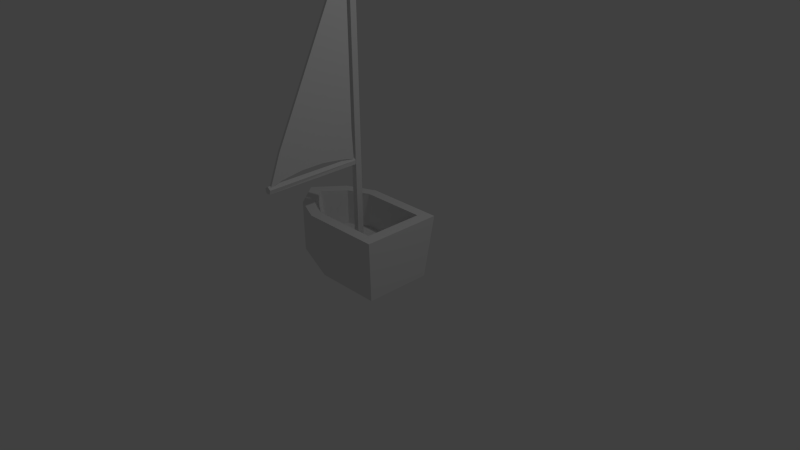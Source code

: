 # Source: boat.blend  (saved by Blender 2.72.0; exported with 4.5.12 LTS)
import bpy
from mathutils import Matrix  # noqa: F401  (used for matrix-valued properties, if any)

bpy.ops.wm.read_factory_settings(use_empty=True)
scene = bpy.context.scene
scene.name = 'Scene'

# ---- collections
col_collection_1 = bpy.data.collections.new('Collection 1'); scene.collection.children.link(col_collection_1)

# ---- materials (node trees are filled in below, after node groups)
mat_material = bpy.data.materials.new('Material')
mat_material.alpha_threshold = 0.0
mat_material.use_transparent_shadow = False
mat_material.roughness = 0.5
mat_material.line_color = (0.0, 0.0, 0.0, 1.0)

# ---- material node trees

# ---- world
world_world = bpy.data.worlds.new('World'); scene.world = world_world
world_world.color = (0.05088, 0.05088, 0.05088)
world_world.use_sun_shadow = False
world_world.sun_shadow_jitter_overblur = 0.0
world_world.cycles.sampling_method = 'MANUAL'
world_world.cycles.sample_map_resolution = 256

# ---- cameras
cam_camera = bpy.data.cameras.new('Camera')
cam_camera.clip_end = 100.0
cam_camera.lens = 35.0
cam_camera.sensor_width = 32.0
cam_camera.sensor_height = 18.0
cam_camera.ortho_scale = 7.314
cam_camera.dof.focus_distance = 0.0
cam_camera.dof.aperture_fstop = 128.0

# ---- lights
light_lamp = bpy.data.lights.new('Lamp', 'POINT')
light_lamp.transmission_factor = 0.0
light_lamp.cutoff_distance = 30.0
light_lamp.energy = 100.0
light_lamp.shadow_buffer_clip_start = 1.001
light_lamp.shadow_soft_size = 0.1
light_lamp.shadow_maximum_resolution = 0.006
light_lamp.use_absolute_resolution = True
light_lamp.cycles.use_multiple_importance_sampling = False

# ---- meshes
me_cube_001 = bpy.data.meshes.new('Cube.001')
me_cube_001.from_pydata([(-0.05647, -0.1937, -1.151), (-0.05647, 1.056, -1.147), (-0.02682, 1.056, -1.147), (-0.02682, -0.1937, -1.151), (-0.05647, 1.087, 1.5), (-0.02682, 1.087, 1.5), (-0.05647, 1.038, 0.1757), (-0.05647, 0.4222, -1.063), (-0.02682, 1.038, 0.1757), (-0.05647, 0.4222, 0.1757), (-0.02682, 0.4222, 0.1757), (-0.02682, 0.4222, -1.063), (-0.05647, 1.038, -0.4437), (-0.05647, 0.1142, -1.083), (-0.04165, 1.087, 1.5), (-0.02682, 1.038, -0.4437), (-0.04165, 1.056, -1.147), (-0.05647, 0.1142, -0.4437), (-0.02682, 0.1142, -0.4437), (-0.02682, 0.7301, -1.083), (-0.04165, -0.1937, -1.151), (-0.05647, 1.038, 0.7951), (-0.05647, 0.7301, -1.083), (-0.02682, 1.038, 0.7951), (-0.05647, 0.7301, 0.7951), (-0.02682, 0.7301, 0.7951), (-0.02682, 0.1142, -1.083), (-0.04165, 0.4222, 0.1757), (-0.04165, 0.4222, -1.063), (-0.02682, 0.4222, -0.4437), (-0.02682, 0.7301, -0.4437), (-0.02682, 0.7301, 0.1757), (-0.04165, 1.038, 0.1757), (-0.05647, 0.7301, 0.1757), (-0.05647, 0.7301, -0.4437), (-0.05647, 0.4222, -0.4437), (-0.04165, 1.038, 0.7951), (-0.04165, 0.1142, -1.083), (-0.04165, 0.7301, 0.7951), (-0.04165, 0.1142, -0.4437), (-0.04165, 0.7301, -1.083), (-0.04165, 1.038, -0.4437), (-0.05647, 1.038, -0.7534), (-0.05647, -0.03976, -1.105), (-0.03424, 1.087, 1.5), (-0.02682, 1.038, -0.7534), (-0.04906, 1.056, -1.147), (-0.05647, -0.03976, -0.7534), (-0.02682, -0.03976, -0.7534), (-0.02682, 0.8841, -1.105), (-0.03424, -0.1937, -1.151), (-0.05647, 1.038, 0.4854), (-0.05647, 0.5761, -1.063), (-0.02682, 1.038, 0.4854), (-0.05647, 0.5761, 0.4854), (-0.02682, 0.5761, 0.4854), (-0.02682, 0.2682, -1.063), (-0.03424, 0.4222, 0.1757), (-0.03424, 0.4222, -1.063), (-0.02682, 0.4222, -0.134), (-0.02682, 0.8841, -0.134), (-0.02682, 0.8841, 0.1757), (-0.04906, 1.038, 0.1757), (-0.05647, 0.5761, 0.1757), (-0.05647, 0.5761, -0.7534), (-0.05647, 0.4222, -0.7534), (-0.05647, 1.038, -0.134), (-0.05647, 0.2682, -1.063), (-0.04906, 1.087, 1.5), (-0.02682, 1.038, -0.134), (-0.03424, 1.056, -1.147), (-0.05647, 0.2682, -0.134), (-0.02682, 0.2682, -0.134), (-0.02682, 0.5761, -1.063), (-0.04906, -0.1937, -1.151), (-0.05647, 1.052, 1.105), (-0.05647, 0.8841, -1.105), (-0.02682, 1.052, 1.105), (-0.05647, 0.8841, 1.105), (-0.02682, 0.8841, 1.105), (-0.02682, -0.03976, -1.105), (-0.04906, 0.4222, 0.1757), (-0.04906, 0.4222, -1.063), (-0.02682, 0.4222, -0.7534), (-0.02682, 0.5761, -0.7534), (-0.02682, 0.5761, 0.1757), (-0.03424, 1.038, 0.1757), (-0.05647, 0.8841, 0.1757), (-0.05647, 0.8841, -0.134), (-0.05647, 0.4222, -0.134), (-0.05647, 0.2682, -0.4437), (-0.05647, 0.2682, -0.7534), (-0.05647, 0.1142, -0.7534), (-0.05647, 0.5761, -0.134), (-0.05647, 0.7301, -0.134), (-0.05647, 0.5761, -0.4437), (-0.05647, 0.8841, 0.7951), (-0.05647, 0.8841, 0.4854), (-0.05647, 0.7301, 0.4854), (-0.04165, 1.038, 0.4854), (-0.04165, 1.052, 1.105), (-0.04906, 1.038, 0.7951), (-0.03424, 1.038, 0.7951), (-0.02682, 0.7301, 0.4854), (-0.02682, 0.8841, 0.4854), (-0.02682, 0.8841, 0.7951), (-0.02682, 0.5761, -0.134), (-0.02682, 0.5761, -0.4437), (-0.02682, 0.7301, -0.134), (-0.02682, 0.1142, -0.7534), (-0.02682, 0.2682, -0.7534), (-0.02682, 0.2682, -0.4437), (-0.03424, 0.1142, -1.083), (-0.04906, 0.1142, -1.083), (-0.04165, -0.03976, -1.105), (-0.04165, 0.2682, -1.063), (-0.04165, 0.5761, 0.4854), (-0.04165, 0.8841, 1.105), (-0.03424, 0.7301, 0.7951), (-0.04906, 0.7301, 0.7951), (-0.04165, -0.03976, -0.7534), (-0.04165, 0.2682, -0.134), (-0.03424, 0.1142, -0.4437), (-0.04906, 0.1142, -0.4437), (-0.03424, 0.7301, -1.083), (-0.04906, 0.7301, -1.083), (-0.04165, 0.5761, -1.063), (-0.04165, 0.8841, -1.105), (-0.02682, 0.7301, -0.7534), (-0.02682, 0.8841, -0.7534), (-0.02682, 0.8841, -0.4437), (-0.04165, 1.038, -0.7534), (-0.04165, 1.038, -0.134), (-0.04906, 1.038, -0.4437), (-0.03424, 1.038, -0.4437), (-0.05647, 0.8841, -0.4437), (-0.05647, 0.8841, -0.7534), (-0.05647, 0.7301, -0.7534), (-0.03424, 1.038, -0.134), (-0.04906, 1.038, -0.134), (-0.04906, 1.038, -0.7534), (-0.04906, 0.8841, -1.105), (-0.04906, 0.5761, -1.063), (-0.03424, 0.5761, -1.063), (-0.04906, 0.2682, -0.134), (-0.03424, 0.2682, -0.134), (-0.03424, -0.03976, -0.7534), (-0.04906, 0.8841, 1.105), (-0.03424, 0.8841, 1.105), (-0.03424, 0.5761, 0.4854), (-0.04906, 0.2682, -1.063), (-0.04906, -0.03976, -1.105), (-0.03424, -0.03976, -1.105), (-0.03424, 1.052, 1.105), (-0.04906, 1.052, 1.105), (-0.04906, 1.038, 0.4854), (-0.03424, 1.038, 0.4854), (-0.03424, 0.2682, -1.063), (-0.04906, 0.5761, 0.4854), (-0.04906, -0.03976, -0.7534), (-0.03424, 0.8841, -1.105), (-0.03424, 1.038, -0.7534)], [], [(1, 76, 42), (161, 45, 2, 70), (2, 45, 49), (160, 70, 2, 49), (159, 47, 0, 74), (158, 54, 9, 81), (157, 58, 11, 56), (11, 83, 56), (11, 84, 83), (8, 53, 61), (156, 53, 8, 86), (6, 87, 51), (6, 88, 87), (7, 67, 65), (35, 90, 89), (35, 91, 90), (13, 43, 92), (33, 93, 63), (33, 94, 93), (34, 64, 95), (21, 96, 75), (21, 97, 96), (33, 63, 98), (155, 99, 32, 62), (154, 100, 36, 101), (153, 77, 23, 102), (31, 103, 85), (31, 104, 103), (23, 77, 105), (29, 106, 59), (29, 107, 106), (30, 60, 108), (26, 109, 80), (26, 110, 109), (29, 59, 111), (152, 112, 26, 80), (151, 113, 37, 114), (150, 82, 28, 115), (149, 116, 27, 57), (148, 117, 38, 118), (147, 78, 24, 119), (146, 120, 20, 50), (145, 121, 39, 122), (144, 71, 17, 123), (143, 124, 19, 73), (142, 125, 40, 126), (141, 46, 16, 127), (19, 128, 73), (19, 129, 128), (15, 69, 130), (140, 131, 16, 46), (139, 132, 41, 133), (138, 69, 15, 134), (12, 135, 66), (12, 136, 135), (22, 52, 137), (137, 64, 34), (137, 52, 64), (52, 7, 64), (135, 137, 34), (135, 136, 137), (136, 22, 137), (66, 88, 6), (66, 135, 88), (135, 34, 88), (132, 138, 134, 41), (32, 86, 138, 132), (86, 8, 69, 138), (66, 139, 133, 12), (6, 62, 139, 66), (62, 32, 132, 139), (42, 140, 46, 1), (12, 133, 140, 42), (133, 41, 131, 140), (130, 60, 30), (130, 69, 60), (69, 8, 60), (128, 130, 30), (128, 129, 130), (129, 15, 130), (73, 84, 11), (73, 128, 84), (128, 30, 84), (125, 141, 127, 40), (22, 76, 141, 125), (76, 1, 46, 141), (82, 142, 126, 28), (7, 52, 142, 82), (52, 22, 125, 142), (58, 143, 73, 11), (28, 126, 143, 58), (126, 40, 124, 143), (121, 144, 123, 39), (27, 81, 144, 121), (81, 9, 71, 144), (72, 145, 122, 18), (10, 57, 145, 72), (57, 27, 121, 145), (48, 146, 50, 3), (18, 122, 146, 48), (122, 39, 120, 146), (117, 147, 119, 38), (14, 68, 147, 117), (68, 4, 78, 147), (79, 148, 118, 25), (5, 44, 148, 79), (44, 14, 117, 148), (55, 149, 57, 10), (25, 118, 149, 55), (118, 38, 116, 149), (113, 150, 115, 37), (13, 67, 150, 113), (67, 7, 82, 150), (74, 151, 114, 20), (0, 43, 151, 74), (43, 13, 113, 151), (50, 152, 80, 3), (20, 114, 152, 50), (114, 37, 112, 152), (111, 72, 18), (111, 59, 72), (59, 10, 72), (109, 111, 18), (109, 110, 111), (110, 29, 111), (80, 48, 3), (80, 109, 48), (109, 18, 48), (108, 61, 31), (108, 60, 61), (60, 8, 61), (106, 108, 31), (106, 107, 108), (107, 30, 108), (59, 85, 10), (59, 106, 85), (106, 31, 85), (105, 79, 25), (105, 77, 79), (77, 5, 79), (103, 105, 25), (103, 104, 105), (104, 23, 105), (85, 55, 10), (85, 103, 55), (103, 25, 55), (100, 153, 102, 36), (14, 44, 153, 100), (44, 5, 77, 153), (75, 154, 101, 21), (4, 68, 154, 75), (68, 14, 100, 154), (51, 155, 62, 6), (21, 101, 155, 51), (101, 36, 99, 155), (98, 54, 24), (98, 63, 54), (63, 9, 54), (96, 98, 24), (96, 97, 98), (97, 33, 98), (75, 78, 4), (75, 96, 78), (96, 24, 78), (95, 65, 35), (95, 64, 65), (64, 7, 65), (93, 95, 35), (93, 94, 95), (94, 34, 95), (63, 89, 9), (63, 93, 89), (93, 35, 89), (92, 47, 17), (92, 43, 47), (43, 0, 47), (90, 92, 17), (90, 91, 92), (91, 13, 92), (89, 71, 9), (89, 90, 71), (90, 17, 71), (65, 91, 35), (65, 67, 91), (67, 13, 91), (87, 94, 33), (87, 88, 94), (88, 34, 94), (51, 97, 21), (51, 87, 97), (87, 33, 97), (99, 156, 86, 32), (36, 102, 156, 99), (102, 23, 53, 156), (61, 104, 31), (61, 53, 104), (53, 23, 104), (83, 107, 29), (83, 84, 107), (84, 30, 107), (56, 110, 26), (56, 83, 110), (83, 29, 110), (112, 157, 56, 26), (37, 115, 157, 112), (115, 28, 58, 157), (116, 158, 81, 27), (38, 119, 158, 116), (119, 24, 54, 158), (120, 159, 74, 20), (39, 123, 159, 120), (123, 17, 47, 159), (124, 160, 49, 19), (40, 127, 160, 124), (127, 16, 70, 160), (49, 129, 19), (49, 45, 129), (45, 15, 129), (131, 161, 70, 16), (41, 134, 161, 131), (134, 15, 45, 161), (42, 136, 12), (42, 76, 136), (76, 22, 136)])
_uv = me_cube_001.uv_layers.new(name='UVMap')
_uv.uv.foreach_set('vector', [0.5289, 0.5247, 0.5247, 0.5239, 0.5283, 0.5165, 0.5297, 0.4773, 0.5296, 0.4773, 0.5296, 0.469, 0.5297, 0.469, 0.4989, 0.4694, 0.4984, 0.4777, 0.4948, 0.4703, 0.5308, 0.4726, 0.5308, 0.469, 0.531, 0.469, 0.531, 0.4726, 0.5294, 0.522, 0.5296, 0.522, 0.5296, 0.531, 0.5294, 0.531, 0.5294, 0.4929, 0.5296, 0.4929, 0.5296, 0.5002, 0.5294, 0.5002, 0.5308, 0.4856, 0.5308, 0.4823, 0.531, 0.4823, 0.531, 0.4856, 0.4837, 0.471, 0.4837, 0.4775, 0.4801, 0.471, 0.4837, 0.471, 0.4873, 0.4776, 0.4837, 0.4775, 0.4981, 0.4972, 0.4981, 0.5038, 0.4945, 0.4972, 0.5297, 0.5034, 0.5296, 0.5034, 0.5296, 0.4968, 0.5297, 0.4968, 0.5281, 0.4969, 0.5244, 0.4969, 0.528, 0.4904, 0.5281, 0.4969, 0.5245, 0.5035, 0.5244, 0.4969, 0.5137, 0.5231, 0.51, 0.5232, 0.5136, 0.5166, 0.5135, 0.5101, 0.5098, 0.5101, 0.5134, 0.5036, 0.5135, 0.5101, 0.5099, 0.5166, 0.5098, 0.5101, 0.5063, 0.5236, 0.5026, 0.5241, 0.5062, 0.5167, 0.5207, 0.497, 0.5171, 0.5035, 0.517, 0.497, 0.5207, 0.497, 0.5208, 0.5035, 0.5171, 0.5035, 0.5209, 0.51, 0.5173, 0.5166, 0.5172, 0.5101, 0.5279, 0.4839, 0.5242, 0.4839, 0.5281, 0.4773, 0.5279, 0.4839, 0.5243, 0.4904, 0.5242, 0.4839, 0.5207, 0.497, 0.517, 0.497, 0.5206, 0.4905, 0.5301, 0.5034, 0.5299, 0.5034, 0.5299, 0.4968, 0.5301, 0.4968, 0.5301, 0.5164, 0.5299, 0.5164, 0.5299, 0.5099, 0.5301, 0.5099, 0.5297, 0.5164, 0.5296, 0.5164, 0.5296, 0.5099, 0.5297, 0.5099, 0.4908, 0.4972, 0.4907, 0.5037, 0.4871, 0.4971, 0.4908, 0.4972, 0.4944, 0.5037, 0.4907, 0.5037, 0.498, 0.5103, 0.4982, 0.5168, 0.4943, 0.5102, 0.4836, 0.4841, 0.4872, 0.4906, 0.4835, 0.4906, 0.4836, 0.4841, 0.4873, 0.4841, 0.4872, 0.4906, 0.4909, 0.4841, 0.4945, 0.4907, 0.4909, 0.4906, 0.4764, 0.4705, 0.4763, 0.4775, 0.4727, 0.47, 0.4764, 0.4705, 0.48, 0.4775, 0.4763, 0.4775, 0.4836, 0.4841, 0.4835, 0.4906, 0.4799, 0.484, 0.5308, 0.4921, 0.5308, 0.4888, 0.531, 0.4888, 0.531, 0.4921, 0.5305, 0.4921, 0.5305, 0.4888, 0.5306, 0.4888, 0.5306, 0.4921, 0.5305, 0.4856, 0.5305, 0.4823, 0.5306, 0.4823, 0.5306, 0.4856, 0.529, 0.4929, 0.5292, 0.4929, 0.5292, 0.5002, 0.529, 0.5002, 0.529, 0.4784, 0.5292, 0.4784, 0.5292, 0.4856, 0.529, 0.4856, 0.5294, 0.4784, 0.5296, 0.4784, 0.5296, 0.4856, 0.5294, 0.4856, 0.529, 0.522, 0.5292, 0.522, 0.5292, 0.531, 0.529, 0.531, 0.529, 0.5075, 0.5292, 0.5075, 0.5292, 0.5148, 0.529, 0.5148, 0.5294, 0.5075, 0.5296, 0.5075, 0.5296, 0.5148, 0.5294, 0.5148, 0.5308, 0.4791, 0.5308, 0.4759, 0.531, 0.4759, 0.531, 0.4791, 0.5305, 0.4791, 0.5305, 0.4759, 0.5306, 0.4759, 0.5306, 0.4791, 0.5305, 0.4726, 0.5305, 0.469, 0.5306, 0.469, 0.5306, 0.4726, 0.4911, 0.4707, 0.491, 0.4776, 0.4874, 0.4711, 0.4911, 0.4707, 0.4947, 0.4777, 0.491, 0.4776, 0.4983, 0.4842, 0.4982, 0.4907, 0.4946, 0.4842, 0.5301, 0.4773, 0.5299, 0.4773, 0.5299, 0.469, 0.5301, 0.469, 0.5301, 0.4903, 0.5299, 0.4903, 0.5299, 0.4838, 0.5301, 0.4838, 0.5297, 0.4903, 0.5296, 0.4903, 0.5296, 0.4838, 0.5297, 0.4838, 0.5282, 0.5099, 0.5245, 0.51, 0.5281, 0.5034, 0.5282, 0.5099, 0.5246, 0.5165, 0.5245, 0.51, 0.521, 0.5235, 0.5173, 0.5231, 0.5209, 0.5165, 0.5209, 0.5165, 0.5173, 0.5166, 0.5209, 0.51, 0.5209, 0.5165, 0.5173, 0.5231, 0.5173, 0.5166, 0.5173, 0.5231, 0.5137, 0.5231, 0.5173, 0.5166, 0.5245, 0.51, 0.5209, 0.5165, 0.5209, 0.51, 0.5245, 0.51, 0.5246, 0.5165, 0.5209, 0.5165, 0.5246, 0.5165, 0.521, 0.5235, 0.5209, 0.5165, 0.5281, 0.5034, 0.5245, 0.5035, 0.5281, 0.4969, 0.5281, 0.5034, 0.5245, 0.51, 0.5245, 0.5035, 0.5245, 0.51, 0.5209, 0.51, 0.5245, 0.5035, 0.5299, 0.4903, 0.5297, 0.4903, 0.5297, 0.4838, 0.5299, 0.4838, 0.5299, 0.4968, 0.5297, 0.4968, 0.5297, 0.4903, 0.5299, 0.4903, 0.5297, 0.4968, 0.5296, 0.4968, 0.5296, 0.4903, 0.5297, 0.4903, 0.5303, 0.4903, 0.5301, 0.4903, 0.5301, 0.4838, 0.5303, 0.4838, 0.5303, 0.4968, 0.5301, 0.4968, 0.5301, 0.4903, 0.5303, 0.4903, 0.5301, 0.4968, 0.5299, 0.4968, 0.5299, 0.4903, 0.5301, 0.4903, 0.5303, 0.4773, 0.5301, 0.4773, 0.5301, 0.469, 0.5303, 0.469, 0.5303, 0.4838, 0.5301, 0.4838, 0.5301, 0.4773, 0.5303, 0.4773, 0.5301, 0.4838, 0.5299, 0.4838, 0.5299, 0.4773, 0.5301, 0.4773, 0.4946, 0.4842, 0.4945, 0.4907, 0.4909, 0.4841, 0.4946, 0.4842, 0.4982, 0.4907, 0.4945, 0.4907, 0.4982, 0.4907, 0.4981, 0.4972, 0.4945, 0.4907, 0.491, 0.4776, 0.4946, 0.4842, 0.4909, 0.4841, 0.491, 0.4776, 0.4947, 0.4777, 0.4946, 0.4842, 0.4947, 0.4777, 0.4983, 0.4842, 0.4946, 0.4842, 0.4874, 0.4711, 0.4873, 0.4776, 0.4837, 0.471, 0.4874, 0.4711, 0.491, 0.4776, 0.4873, 0.4776, 0.491, 0.4776, 0.4909, 0.4841, 0.4873, 0.4776, 0.5305, 0.4759, 0.5305, 0.4726, 0.5306, 0.4726, 0.5306, 0.4759, 0.5303, 0.4759, 0.5303, 0.4726, 0.5305, 0.4726, 0.5305, 0.4759, 0.5303, 0.4726, 0.5303, 0.469, 0.5305, 0.469, 0.5305, 0.4726, 0.5305, 0.4823, 0.5305, 0.4791, 0.5306, 0.4791, 0.5306, 0.4823, 0.5303, 0.4823, 0.5303, 0.4791, 0.5305, 0.4791, 0.5305, 0.4823, 0.5303, 0.4791, 0.5303, 0.4759, 0.5305, 0.4759, 0.5305, 0.4791, 0.5308, 0.4823, 0.5308, 0.4791, 0.531, 0.4791, 0.531, 0.4823, 0.5306, 0.4823, 0.5306, 0.4791, 0.5308, 0.4791, 0.5308, 0.4823, 0.5306, 0.4791, 0.5306, 0.4759, 0.5308, 0.4759, 0.5308, 0.4791, 0.5292, 0.5075, 0.5294, 0.5075, 0.5294, 0.5148, 0.5292, 0.5148, 0.5292, 0.5002, 0.5294, 0.5002, 0.5294, 0.5075, 0.5292, 0.5075, 0.5294, 0.5002, 0.5296, 0.5002, 0.5296, 0.5075, 0.5294, 0.5075, 0.5289, 0.5075, 0.529, 0.5075, 0.529, 0.5148, 0.5289, 0.5148, 0.5289, 0.5002, 0.529, 0.5002, 0.529, 0.5075, 0.5289, 0.5075, 0.529, 0.5002, 0.5292, 0.5002, 0.5292, 0.5075, 0.529, 0.5075, 0.5289, 0.522, 0.529, 0.522, 0.529, 0.531, 0.5289, 0.531, 0.5289, 0.5148, 0.529, 0.5148, 0.529, 0.522, 0.5289, 0.522, 0.529, 0.5148, 0.5292, 0.5148, 0.5292, 0.522, 0.529, 0.522, 0.5292, 0.4784, 0.5294, 0.4784, 0.5294, 0.4856, 0.5292, 0.4856, 0.5292, 0.469, 0.5294, 0.469, 0.5294, 0.4784, 0.5292, 0.4784, 0.5294, 0.469, 0.5296, 0.469, 0.5296, 0.4784, 0.5294, 0.4784, 0.5289, 0.4784, 0.529, 0.4784, 0.529, 0.4856, 0.5289, 0.4856, 0.5289, 0.469, 0.529, 0.469, 0.529, 0.4784, 0.5289, 0.4784, 0.529, 0.469, 0.5292, 0.469, 0.5292, 0.4784, 0.529, 0.4784, 0.5289, 0.4929, 0.529, 0.4929, 0.529, 0.5002, 0.5289, 0.5002, 0.5289, 0.4856, 0.529, 0.4856, 0.529, 0.4929, 0.5289, 0.4929, 0.529, 0.4856, 0.5292, 0.4856, 0.5292, 0.4929, 0.529, 0.4929, 0.5305, 0.4888, 0.5305, 0.4856, 0.5306, 0.4856, 0.5306, 0.4888, 0.5303, 0.4888, 0.5303, 0.4856, 0.5305, 0.4856, 0.5305, 0.4888, 0.5303, 0.4856, 0.5303, 0.4823, 0.5305, 0.4823, 0.5305, 0.4856, 0.5305, 0.4953, 0.5305, 0.4921, 0.5306, 0.4921, 0.5306, 0.4953, 0.5303, 0.4953, 0.5303, 0.4921, 0.5305, 0.4921, 0.5305, 0.4953, 0.5303, 0.4921, 0.5303, 0.4888, 0.5305, 0.4888, 0.5305, 0.4921, 0.5308, 0.4953, 0.5308, 0.4921, 0.531, 0.4921, 0.531, 0.4953, 0.5306, 0.4953, 0.5306, 0.4921, 0.5308, 0.4921, 0.5308, 0.4953, 0.5306, 0.4921, 0.5306, 0.4888, 0.5308, 0.4888, 0.5308, 0.4921, 0.4799, 0.484, 0.4798, 0.4905, 0.4762, 0.484, 0.4799, 0.484, 0.4835, 0.4906, 0.4798, 0.4905, 0.4835, 0.4906, 0.4834, 0.4971, 0.4798, 0.4905, 0.4763, 0.4775, 0.4799, 0.484, 0.4762, 0.484, 0.4763, 0.4775, 0.48, 0.4775, 0.4799, 0.484, 0.48, 0.4775, 0.4836, 0.4841, 0.4799, 0.484, 0.4727, 0.47, 0.4726, 0.4774, 0.469, 0.469, 0.4727, 0.47, 0.4763, 0.4775, 0.4726, 0.4774, 0.4763, 0.4775, 0.4762, 0.484, 0.4726, 0.4774, 0.4909, 0.4906, 0.4945, 0.4972, 0.4908, 0.4972, 0.4909, 0.4906, 0.4945, 0.4907, 0.4945, 0.4972, 0.4945, 0.4907, 0.4981, 0.4972, 0.4945, 0.4972, 0.4872, 0.4906, 0.4909, 0.4906, 0.4908, 0.4972, 0.4872, 0.4906, 0.4873, 0.4841, 0.4909, 0.4906, 0.4873, 0.4841, 0.4909, 0.4841, 0.4909, 0.4906, 0.4835, 0.4906, 0.4871, 0.4971, 0.4834, 0.4971, 0.4835, 0.4906, 0.4872, 0.4906, 0.4871, 0.4971, 0.4872, 0.4906, 0.4908, 0.4972, 0.4871, 0.4971, 0.4943, 0.5102, 0.4942, 0.5168, 0.4906, 0.5102, 0.4943, 0.5102, 0.4982, 0.5168, 0.4942, 0.5168, 0.4982, 0.5168, 0.4989, 0.5251, 0.4942, 0.5168, 0.4907, 0.5037, 0.4943, 0.5102, 0.4906, 0.5102, 0.4907, 0.5037, 0.4944, 0.5037, 0.4943, 0.5102, 0.4944, 0.5037, 0.498, 0.5103, 0.4943, 0.5102, 0.4871, 0.4971, 0.487, 0.5036, 0.4834, 0.4971, 0.4871, 0.4971, 0.4907, 0.5037, 0.487, 0.5036, 0.4907, 0.5037, 0.4906, 0.5102, 0.487, 0.5036, 0.5299, 0.5164, 0.5297, 0.5164, 0.5297, 0.5099, 0.5299, 0.5099, 0.5299, 0.5247, 0.5297, 0.5247, 0.5297, 0.5164, 0.5299, 0.5164, 0.5297, 0.5247, 0.5296, 0.5247, 0.5296, 0.5164, 0.5297, 0.5164, 0.5303, 0.5164, 0.5301, 0.5164, 0.5301, 0.5099, 0.5303, 0.5099, 0.5303, 0.5247, 0.5301, 0.5247, 0.5301, 0.5164, 0.5303, 0.5164, 0.5301, 0.5247, 0.5299, 0.5247, 0.5299, 0.5164, 0.5301, 0.5164, 0.5303, 0.5034, 0.5301, 0.5034, 0.5301, 0.4968, 0.5303, 0.4968, 0.5303, 0.5099, 0.5301, 0.5099, 0.5301, 0.5034, 0.5303, 0.5034, 0.5301, 0.5099, 0.5299, 0.5099, 0.5299, 0.5034, 0.5301, 0.5034, 0.5206, 0.4905, 0.5169, 0.4905, 0.5205, 0.4839, 0.5206, 0.4905, 0.517, 0.497, 0.5169, 0.4905, 0.517, 0.497, 0.5133, 0.4971, 0.5169, 0.4905, 0.5242, 0.4839, 0.5206, 0.4905, 0.5205, 0.4839, 0.5242, 0.4839, 0.5243, 0.4904, 0.5206, 0.4905, 0.5243, 0.4904, 0.5207, 0.497, 0.5206, 0.4905, 0.5281, 0.4773, 0.5241, 0.4774, 0.5289, 0.469, 0.5281, 0.4773, 0.5242, 0.4839, 0.5241, 0.4774, 0.5242, 0.4839, 0.5205, 0.4839, 0.5241, 0.4774, 0.5172, 0.5101, 0.5136, 0.5166, 0.5135, 0.5101, 0.5172, 0.5101, 0.5173, 0.5166, 0.5136, 0.5166, 0.5173, 0.5166, 0.5137, 0.5231, 0.5136, 0.5166, 0.5171, 0.5035, 0.5172, 0.5101, 0.5135, 0.5101, 0.5171, 0.5035, 0.5208, 0.5035, 0.5172, 0.5101, 0.5208, 0.5035, 0.5209, 0.51, 0.5172, 0.5101, 0.517, 0.497, 0.5134, 0.5036, 0.5133, 0.4971, 0.517, 0.497, 0.5171, 0.5035, 0.5134, 0.5036, 0.5171, 0.5035, 0.5135, 0.5101, 0.5134, 0.5036, 0.5062, 0.5167, 0.5025, 0.5167, 0.5061, 0.5102, 0.5062, 0.5167, 0.5026, 0.5241, 0.5025, 0.5167, 0.5026, 0.5241, 0.4989, 0.5251, 0.5025, 0.5167, 0.5098, 0.5101, 0.5062, 0.5167, 0.5061, 0.5102, 0.5098, 0.5101, 0.5099, 0.5166, 0.5062, 0.5167, 0.5099, 0.5166, 0.5063, 0.5236, 0.5062, 0.5167, 0.5134, 0.5036, 0.5097, 0.5036, 0.5133, 0.4971, 0.5134, 0.5036, 0.5098, 0.5101, 0.5097, 0.5036, 0.5098, 0.5101, 0.5061, 0.5102, 0.5097, 0.5036, 0.5136, 0.5166, 0.5099, 0.5166, 0.5135, 0.5101, 0.5136, 0.5166, 0.51, 0.5232, 0.5099, 0.5166, 0.51, 0.5232, 0.5063, 0.5236, 0.5099, 0.5166, 0.5244, 0.4969, 0.5208, 0.5035, 0.5207, 0.497, 0.5244, 0.4969, 0.5245, 0.5035, 0.5208, 0.5035, 0.5245, 0.5035, 0.5209, 0.51, 0.5208, 0.5035, 0.528, 0.4904, 0.5243, 0.4904, 0.5279, 0.4839, 0.528, 0.4904, 0.5244, 0.4969, 0.5243, 0.4904, 0.5244, 0.4969, 0.5207, 0.497, 0.5243, 0.4904, 0.5299, 0.5034, 0.5297, 0.5034, 0.5297, 0.4968, 0.5299, 0.4968, 0.5299, 0.5099, 0.5297, 0.5099, 0.5297, 0.5034, 0.5299, 0.5034, 0.5297, 0.5099, 0.5296, 0.5099, 0.5296, 0.5034, 0.5297, 0.5034, 0.4945, 0.4972, 0.4944, 0.5037, 0.4908, 0.4972, 0.4945, 0.4972, 0.4981, 0.5038, 0.4944, 0.5037, 0.4981, 0.5038, 0.498, 0.5103, 0.4944, 0.5037, 0.4837, 0.4775, 0.4873, 0.4841, 0.4836, 0.4841, 0.4837, 0.4775, 0.4873, 0.4776, 0.4873, 0.4841, 0.4873, 0.4776, 0.4909, 0.4841, 0.4873, 0.4841, 0.4801, 0.471, 0.48, 0.4775, 0.4764, 0.4705, 0.4801, 0.471, 0.4837, 0.4775, 0.48, 0.4775, 0.4837, 0.4775, 0.4836, 0.4841, 0.48, 0.4775, 0.5308, 0.4888, 0.5308, 0.4856, 0.531, 0.4856, 0.531, 0.4888, 0.5306, 0.4888, 0.5306, 0.4856, 0.5308, 0.4856, 0.5308, 0.4888, 0.5306, 0.4856, 0.5306, 0.4823, 0.5308, 0.4823, 0.5308, 0.4856, 0.5292, 0.4929, 0.5294, 0.4929, 0.5294, 0.5002, 0.5292, 0.5002, 0.5292, 0.4856, 0.5294, 0.4856, 0.5294, 0.4929, 0.5292, 0.4929, 0.5294, 0.4856, 0.5296, 0.4856, 0.5296, 0.4929, 0.5294, 0.4929, 0.5292, 0.522, 0.5294, 0.522, 0.5294, 0.531, 0.5292, 0.531, 0.5292, 0.5148, 0.5294, 0.5148, 0.5294, 0.522, 0.5292, 0.522, 0.5294, 0.5148, 0.5296, 0.5148, 0.5296, 0.522, 0.5294, 0.522, 0.5308, 0.4759, 0.5308, 0.4726, 0.531, 0.4726, 0.531, 0.4759, 0.5306, 0.4759, 0.5306, 0.4726, 0.5308, 0.4726, 0.5308, 0.4759, 0.5306, 0.4726, 0.5306, 0.469, 0.5308, 0.469, 0.5308, 0.4726, 0.4948, 0.4703, 0.4947, 0.4777, 0.4911, 0.4707, 0.4948, 0.4703, 0.4984, 0.4777, 0.4947, 0.4777, 0.4984, 0.4777, 0.4983, 0.4842, 0.4947, 0.4777, 0.5299, 0.4773, 0.5297, 0.4773, 0.5297, 0.469, 0.5299, 0.469, 0.5299, 0.4838, 0.5297, 0.4838, 0.5297, 0.4773, 0.5299, 0.4773, 0.5297, 0.4838, 0.5296, 0.4838, 0.5296, 0.4773, 0.5297, 0.4773, 0.5283, 0.5165, 0.5246, 0.5165, 0.5282, 0.5099, 0.5283, 0.5165, 0.5247, 0.5239, 0.5246, 0.5165, 0.5247, 0.5239, 0.521, 0.5235, 0.5246, 0.5165])
me_cube_001.use_remesh_preserve_volume = False
me_cube_001.use_remesh_preserve_attributes = False
me_cube_001.use_mirror_vertex_groups = False
me_cube_001.update()
me_cube = bpy.data.meshes.new('Cube')
me_cube.from_pydata([(0.8371, 0.8371, -0.5689), (0.8371, -0.8371, -0.5689), (-0.8371, -0.8371, -0.5689), (-0.8371, 0.8371, -0.5689), (1.0, 1.0, 1.0), (1.0, -1.0, 1.0), (-1.0, -1.0, 1.0), (-1.0, 1.0, 1.0), (-1.726, -0.686, -0.2549), (-1.726, 0.686, -0.2549), (-1.726, -0.686, 1.0), (-1.726, 0.686, 1.0), (-2.279, 4.768e-07, 1.0), (0.7035, 0.7478, 1.0), (0.7035, -0.7478, 1.0), (-0.9543, -0.7478, 1.0), (-0.9543, 0.7478, 1.0), (-1.497, -0.513, 1.0), (-1.497, 0.513, 1.0), (-1.911, 3.716e-07, 1.0), (0.7035, 0.7478, 0.109), (0.7035, -0.7478, 0.109), (-0.9543, -0.7478, 0.109), (-0.9543, 0.7478, 0.109), (-1.497, -0.513, 0.109), (-1.497, 0.513, 0.109), (-1.699, 3.716e-07, 0.109), (-0.1254, 0.7478, 1.0), (-0.1254, -0.7478, 1.0), (-0.1254, 0.7478, 0.109), (-0.1254, -0.7478, 0.109), (-0.9543, 0.7478, 0.5545), (-0.9543, -0.7478, 0.5545), (0.7035, -0.7478, 0.5545), (0.7035, 0.7478, 0.5545), (-0.1254, -0.7478, 0.5545), (-0.1254, 0.7478, 0.5545), (0.7035, -4.172e-07, 1.0), (-0.5398, 0.7478, 1.0), (-0.5398, -0.7478, 1.0), (0.7035, -4.172e-07, 0.109), (-0.5398, 0.7478, 0.109), (-0.5398, -0.7478, 0.109), (-0.9543, 0.7478, 0.7773), (-0.9543, -0.7478, 0.3318), (0.7035, -0.7478, 0.3318), (0.7035, 0.7478, 0.7773), (0.2891, 0.7478, 1.0), (0.2891, -0.7478, 1.0), (0.2891, 0.7478, 0.109), (0.2891, -0.7478, 0.109), (-0.9543, 0.7478, 0.3318), (-0.9543, -0.7478, 0.7773), (0.7035, -0.7478, 0.7773), (0.7035, 0.7478, 0.3318), (-0.1254, -0.7478, 0.3318), (-0.1254, -0.7478, 0.7773), (0.2891, -0.7478, 0.5545), (-0.1254, 0.7478, 0.3318), (-0.1254, 0.7478, 0.7773), (0.2891, 0.7478, 0.5545), (0.2891, -0.7478, 0.3318), (0.2891, -0.7478, 0.7773), (0.2891, 0.7478, 0.3318), (0.2891, 0.7478, 0.7773)], [], [(0, 1, 2, 3), (7, 11, 18, 16), (0, 4, 5, 1), (1, 5, 6, 2), (12, 10, 17, 19), (4, 0, 3, 7), (7, 3, 9, 11), (2, 6, 10, 8), (3, 2, 8, 9), (11, 12, 19, 18), (11, 9, 12), (8, 10, 12), (9, 8, 12), (16, 18, 25, 23, 51, 31, 43), (19, 17, 24, 26), (18, 19, 26, 25), (10, 6, 15, 17), (6, 5, 14, 48, 28, 39, 15), (4, 7, 16, 38, 27, 47, 13), (5, 4, 13, 37, 14), (17, 15, 52, 32, 44, 22, 24), (63, 49, 20, 54, 34, 46, 13, 47, 64, 60), (64, 59, 36, 60), (51, 23, 41, 29, 58, 36, 59, 27, 38, 16, 43, 31), (45, 21, 50, 61, 57, 62, 48, 14, 53, 33), (56, 62, 57, 35), (28, 48, 62, 56), (61, 50, 30, 55, 35, 57), (54, 20, 40, 21, 45, 33, 53, 14, 37, 13, 46, 34), (47, 27, 59, 64), (58, 29, 49, 63, 60, 36), (22, 42, 30, 50, 21, 40, 20, 49, 29, 41, 23, 25, 26, 24), (55, 30, 42, 22, 44, 32, 52, 15, 39, 28, 56, 35)])
_uv = me_cube.uv_layers.new(name='UVMap')
_uv.uv.foreach_set('vector', [0.4774, 0.4663, 0.4425, 0.4663, 0.4425, 0.4315, 0.4774, 0.4315, 0.4094, 0.4425, 0.41, 0.4372, 0.4116, 0.4384, 0.4111, 0.4423, 0.4438, 0.4798, 0.4471, 0.5122, 0.4049, 0.5122, 0.4085, 0.4798, 0.4471, 0.5122, 0.4438, 0.4798, 0.486, 0.4798, 0.4825, 0.5126, 0.4216, 0.4329, 0.4272, 0.4375, 0.4258, 0.4394, 0.4216, 0.4359, 0.4471, 0.5122, 0.4438, 0.4798, 0.4858, 0.4794, 0.4825, 0.5126, 0.4825, 0.5126, 0.4858, 0.4794, 0.5012, 0.4799, 0.5012, 0.5061, 0.4825, 0.5126, 0.486, 0.4798, 0.5012, 0.4799, 0.5012, 0.5061, 0.4774, 0.4315, 0.4425, 0.4315, 0.4456, 0.4119, 0.4742, 0.4119, 0.41, 0.4372, 0.4134, 0.4324, 0.4141, 0.4347, 0.4116, 0.4384, 0.5012, 0.5061, 0.5012, 0.4805, 0.5157, 0.5085, 0.5302, 0.4805, 0.5302, 0.5061, 0.5157, 0.5085, 0.5012, 0.4805, 0.5302, 0.4805, 0.5157, 0.5085, 0.463, 0.546, 0.4515, 0.5461, 0.4515, 0.5275, 0.463, 0.5274, 0.463, 0.5321, 0.463, 0.5367, 0.463, 0.5413, 0.4378, 0.5284, 0.4485, 0.5275, 0.4485, 0.5462, 0.4378, 0.5466, 0.4372, 0.5466, 0.4265, 0.5457, 0.4265, 0.5275, 0.4372, 0.5279, 0.4272, 0.4375, 0.4298, 0.4435, 0.4278, 0.4439, 0.4258, 0.4394, 0.4298, 0.4435, 0.4298, 0.4602, 0.4278, 0.4577, 0.4278, 0.4543, 0.4278, 0.4508, 0.4278, 0.4474, 0.4278, 0.4439, 0.413, 0.4554, 0.4094, 0.4425, 0.4111, 0.4423, 0.4118, 0.445, 0.4126, 0.4477, 0.4133, 0.4503, 0.4141, 0.453, 0.4298, 0.4602, 0.4134, 0.4602, 0.4154, 0.4577, 0.4216, 0.4577, 0.4278, 0.4577, 0.4515, 0.5275, 0.463, 0.5275, 0.463, 0.5322, 0.463, 0.5368, 0.463, 0.5415, 0.463, 0.5461, 0.4515, 0.546, 0.4892, 0.5321, 0.4893, 0.5275, 0.498, 0.5275, 0.498, 0.5321, 0.498, 0.5368, 0.498, 0.5414, 0.498, 0.5461, 0.4892, 0.546, 0.4892, 0.5414, 0.4892, 0.5368, 0.4892, 0.5414, 0.4805, 0.5414, 0.4805, 0.5367, 0.4892, 0.5368, 0.463, 0.5321, 0.463, 0.5274, 0.4718, 0.5274, 0.4805, 0.5275, 0.4805, 0.5321, 0.4805, 0.5367, 0.4805, 0.5414, 0.4805, 0.546, 0.4717, 0.546, 0.463, 0.546, 0.463, 0.5413, 0.463, 0.5367, 0.498, 0.5414, 0.498, 0.546, 0.4892, 0.5461, 0.4892, 0.5414, 0.4892, 0.5368, 0.4892, 0.5321, 0.4892, 0.5275, 0.4979, 0.5275, 0.498, 0.5321, 0.498, 0.5367, 0.4805, 0.5321, 0.4892, 0.5321, 0.4892, 0.5368, 0.4805, 0.5368, 0.4805, 0.5275, 0.4892, 0.5275, 0.4892, 0.5321, 0.4805, 0.5321, 0.4892, 0.5414, 0.4892, 0.5461, 0.4805, 0.5461, 0.4805, 0.5414, 0.4805, 0.5368, 0.4892, 0.5368, 0.4186, 0.5178, 0.4231, 0.5178, 0.4231, 0.5335, 0.4231, 0.5493, 0.4186, 0.5493, 0.414, 0.5493, 0.4095, 0.5493, 0.405, 0.5493, 0.405, 0.5335, 0.405, 0.5178, 0.4095, 0.5178, 0.414, 0.5178, 0.4892, 0.546, 0.4805, 0.546, 0.4805, 0.5414, 0.4892, 0.5414, 0.4805, 0.5321, 0.4805, 0.5275, 0.4893, 0.5275, 0.4892, 0.5321, 0.4892, 0.5368, 0.4805, 0.5367, 0.4756, 0.4299, 0.4756, 0.4386, 0.4756, 0.4474, 0.4756, 0.4561, 0.4756, 0.4649, 0.46, 0.4649, 0.4444, 0.4649, 0.4444, 0.4561, 0.4444, 0.4474, 0.4444, 0.4386, 0.4444, 0.4299, 0.4493, 0.4184, 0.46, 0.4142, 0.4707, 0.4184, 0.4805, 0.5414, 0.4805, 0.5461, 0.4718, 0.5461, 0.463, 0.5461, 0.463, 0.5415, 0.463, 0.5368, 0.463, 0.5322, 0.463, 0.5275, 0.4717, 0.5275, 0.4805, 0.5275, 0.4805, 0.5321, 0.4805, 0.5368])
me_cube.materials.append(mat_material)
me_cube.use_remesh_preserve_volume = False
me_cube.use_remesh_preserve_attributes = False
me_cube.use_mirror_vertex_groups = False
me_cube.update()
me_cylinder_001 = bpy.data.meshes.new('Cylinder.001')
me_cylinder_001.from_pydata([(0.003, -0.005543, -0.06275), (0.003, 4.125, -0.06275), (0.06138, -0.005543, -0.02033), (0.06138, 4.125, -0.02033), (0.03908, -0.005543, 0.0483), (0.03908, 4.125, 0.0483), (-0.03308, -0.005543, 0.0483), (-0.03308, 4.125, 0.0483), (-0.05538, -0.005543, -0.02033), (-0.05538, 4.125, -0.02033), (0.003, 4.159, -0.04159), (0.04126, 4.159, -0.0138), (0.02665, 4.159, 0.03118), (-0.02065, 4.159, 0.03118), (-0.03526, 4.159, -0.0138), (0.003, 4.186, -0.0843), (0.08188, 4.186, -0.02699), (0.05175, 4.186, 0.06574), (-0.04575, 4.186, 0.06574), (-0.07588, 4.186, -0.02699), (0.003, 4.235, -0.05433), (0.05337, 4.235, -0.01773), (0.03413, 4.235, 0.04149), (-0.02813, 4.235, 0.04149), (-0.04737, 4.235, -0.01773), (0.003, 1.462, -0.006891), (0.003, 1.462, 1.351), (0.03736, 1.428, -0.006891), (0.05055, 1.428, 1.351), (0.03239, 1.372, -0.006891), (0.03239, 1.372, 1.351), (-0.02639, 1.372, -0.006891), (-0.02639, 1.372, 1.351), (-0.03136, 1.428, -0.006891), (-0.04455, 1.428, 1.351)], [], [(0, 1, 3, 2), (2, 3, 5, 4), (4, 5, 7, 6), (1, 9, 14, 10), (8, 9, 1, 0), (6, 7, 9, 8), (0, 2, 4, 6, 8), (10, 14, 19, 15), (9, 7, 13, 14), (7, 5, 12, 13), (5, 3, 11, 12), (3, 1, 10, 11), (15, 19, 24, 20), (14, 13, 18, 19), (13, 12, 17, 18), (12, 11, 16, 17), (11, 10, 15, 16), (21, 20, 24, 23, 22), (19, 18, 23, 24), (18, 17, 22, 23), (17, 16, 21, 22), (16, 15, 20, 21), (25, 26, 28, 27), (27, 28, 30, 29), (29, 30, 32, 31), (28, 26, 34, 32, 30), (33, 34, 26, 25), (31, 32, 34, 33), (25, 27, 29, 31, 33)])
me_cylinder_001.use_remesh_preserve_volume = False
me_cylinder_001.use_remesh_preserve_attributes = False
me_cylinder_001.use_mirror_vertex_groups = False
me_cylinder_001.update()

# ---- objects
ob_cube_001 = bpy.data.objects.new('Cube.001', me_cube_001)
ob_cube = bpy.data.objects.new('Cube', me_cube)
ob_lamp = bpy.data.objects.new('Lamp', light_lamp)
ob_camera = bpy.data.objects.new('Camera', cam_camera)
ob_cylinder_001 = bpy.data.objects.new('Cylinder.001', me_cylinder_001)

# ---- transforms, parenting, visibility, modifiers, constraints
ob_cube_001.location = (-0.2188, -1.126, 2.412)
ob_cube_001.lineart.crease_threshold = 0.0
ob_cube.location = (0.0, 0.0, 0.0)
ob_cube.scale = (0.5474, 0.5474, 0.5474)
ob_cube.lock_rotations_4d = False
ob_cube.empty_display_type = 'ARROWS'
ob_cube.lineart.crease_threshold = 0.0
ob_lamp.location = (4.076, 1.005, 5.904)
ob_lamp.rotation_euler = (0.6503, 0.05522, 1.866)
ob_lamp.lock_rotations_4d = False
ob_lamp.empty_display_type = 'ARROWS'
ob_lamp.color = (0.0, 0.0, 0.0, 0.0)
ob_lamp.lineart.crease_threshold = 0.0
ob_camera.location = (7.481, -6.508, 5.344)
ob_camera.rotation_euler = (1.109, 0.01082, 0.8149)
ob_camera.lock_rotations_4d = False
ob_camera.empty_display_type = 'ARROWS'
ob_camera.color = (0.0, 0.0, 0.0, 0.0)
ob_camera.display_type = 'WIRE'
ob_camera.lineart.crease_threshold = 0.0
ob_cylinder_001.location = (-0.27, 0.0, -0.18)
ob_cylinder_001.rotation_euler = (1.571, 0.0, 0.0)
ob_cylinder_001.lineart.crease_threshold = 0.0

# ---- collection membership
col_collection_1.objects.link(ob_cube_001)
col_collection_1.objects.link(ob_cube)
col_collection_1.objects.link(ob_lamp)
col_collection_1.objects.link(ob_camera)
col_collection_1.objects.link(ob_cylinder_001)

# ---- scene / render settings (as saved in the file)
scene.camera = ob_camera
scene.frame_start = 1; scene.frame_end = 250; scene.frame_set(1)
scene.render.engine = 'BLENDER_EEVEE_NEXT'
scene.render.resolution_percentage = 50
scene.render.dither_intensity = 0.0
scene.cycles.use_denoising = False
scene.cycles.samples = 10
scene.cycles.sampling_pattern = 'TABULATED_SOBOL'
scene.cycles.light_sampling_threshold = 0.0
scene.cycles.use_adaptive_sampling = False
scene.cycles.use_light_tree = False
scene.cycles.blur_glossy = 0.0
scene.cycles.pixel_filter_type = 'GAUSSIAN'
scene.cycles.sample_clamp_indirect = 0.0
scene.view_settings.view_transform = 'Standard'
bpy.context.view_layer.update()
